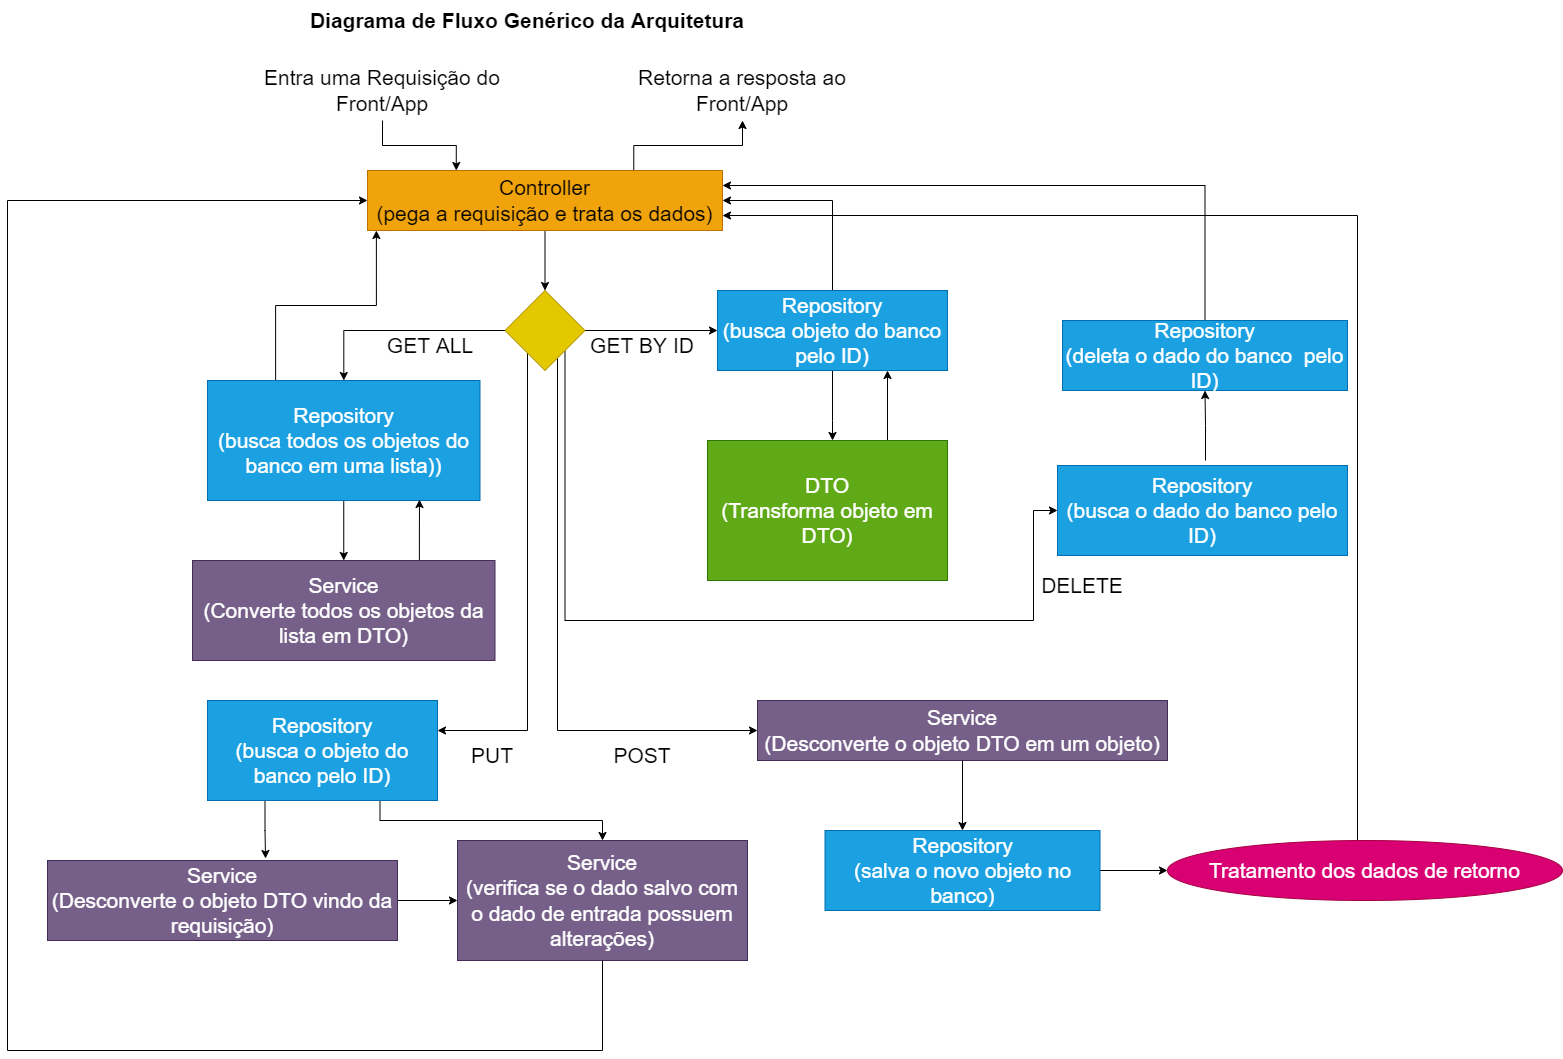

The diagram above was exported from draw.io. Its source (the exported page's mxGraphModel, read from the mxfile embedded in the PNG):
<mxGraphModel dx="1568" dy="747" grid="1" gridSize="10" guides="1" tooltips="1" connect="1" arrows="1" fold="1" page="1" pageScale="1" pageWidth="827" pageHeight="1169" math="0" shadow="0">
  <root>
    <mxCell id="0" />
    <mxCell id="1" parent="0" />
    <mxCell id="ogFWf-HKkG_q3Gnleet_-1" value="&lt;b&gt;&lt;font style=&quot;font-size: 21px;&quot;&gt;Diagrama de Fluxo Genérico da Arquitetura&lt;/font&gt;&lt;/b&gt;" style="text;html=1;strokeColor=none;fillColor=none;align=center;verticalAlign=middle;whiteSpace=wrap;rounded=0;" vertex="1" parent="1">
      <mxGeometry x="40" y="40" width="480" height="40" as="geometry" />
    </mxCell>
    <mxCell id="ogFWf-HKkG_q3Gnleet_-10" value="" style="edgeStyle=orthogonalEdgeStyle;rounded=0;orthogonalLoop=1;jettySize=auto;html=1;fontSize=21;entryX=0.25;entryY=0;entryDx=0;entryDy=0;" edge="1" parent="1" source="ogFWf-HKkG_q3Gnleet_-2" target="ogFWf-HKkG_q3Gnleet_-9">
      <mxGeometry relative="1" as="geometry" />
    </mxCell>
    <mxCell id="ogFWf-HKkG_q3Gnleet_-2" value="Entra uma Requisição do Front/App" style="text;html=1;strokeColor=none;fillColor=none;align=center;verticalAlign=middle;whiteSpace=wrap;rounded=0;fontSize=21;" vertex="1" parent="1">
      <mxGeometry y="100" width="270" height="60" as="geometry" />
    </mxCell>
    <mxCell id="ogFWf-HKkG_q3Gnleet_-8" value="" style="edgeStyle=orthogonalEdgeStyle;rounded=0;orthogonalLoop=1;jettySize=auto;html=1;fontSize=21;" edge="1" parent="1" source="ogFWf-HKkG_q3Gnleet_-6" target="ogFWf-HKkG_q3Gnleet_-7">
      <mxGeometry relative="1" as="geometry" />
    </mxCell>
    <mxCell id="ogFWf-HKkG_q3Gnleet_-16" value="" style="edgeStyle=orthogonalEdgeStyle;rounded=0;orthogonalLoop=1;jettySize=auto;html=1;fontSize=21;" edge="1" parent="1" source="ogFWf-HKkG_q3Gnleet_-6" target="ogFWf-HKkG_q3Gnleet_-15">
      <mxGeometry relative="1" as="geometry" />
    </mxCell>
    <mxCell id="ogFWf-HKkG_q3Gnleet_-28" value="" style="edgeStyle=orthogonalEdgeStyle;rounded=0;orthogonalLoop=1;jettySize=auto;html=1;fontSize=21;entryX=0;entryY=0.5;entryDx=0;entryDy=0;" edge="1" parent="1" source="ogFWf-HKkG_q3Gnleet_-6" target="ogFWf-HKkG_q3Gnleet_-27">
      <mxGeometry relative="1" as="geometry">
        <Array as="points">
          <mxPoint x="310" y="770" />
        </Array>
      </mxGeometry>
    </mxCell>
    <mxCell id="ogFWf-HKkG_q3Gnleet_-30" value="" style="edgeStyle=orthogonalEdgeStyle;rounded=0;orthogonalLoop=1;jettySize=auto;html=1;fontSize=21;" edge="1" parent="1" source="ogFWf-HKkG_q3Gnleet_-6" target="ogFWf-HKkG_q3Gnleet_-29">
      <mxGeometry relative="1" as="geometry">
        <Array as="points">
          <mxPoint x="280" y="770" />
        </Array>
      </mxGeometry>
    </mxCell>
    <mxCell id="ogFWf-HKkG_q3Gnleet_-44" style="edgeStyle=orthogonalEdgeStyle;rounded=0;orthogonalLoop=1;jettySize=auto;html=1;exitX=1;exitY=1;exitDx=0;exitDy=0;fontSize=21;" edge="1" parent="1" source="ogFWf-HKkG_q3Gnleet_-6">
      <mxGeometry relative="1" as="geometry">
        <mxPoint x="810" y="550" as="targetPoint" />
        <Array as="points">
          <mxPoint x="318" y="660" />
          <mxPoint x="786" y="660" />
        </Array>
      </mxGeometry>
    </mxCell>
    <mxCell id="ogFWf-HKkG_q3Gnleet_-6" value="" style="rhombus;whiteSpace=wrap;html=1;fontSize=21;fillColor=#e3c800;strokeColor=#B09500;fontColor=#000000;" vertex="1" parent="1">
      <mxGeometry x="257.5" y="330" width="80" height="80" as="geometry" />
    </mxCell>
    <mxCell id="ogFWf-HKkG_q3Gnleet_-14" value="" style="edgeStyle=orthogonalEdgeStyle;rounded=0;orthogonalLoop=1;jettySize=auto;html=1;fontSize=21;" edge="1" parent="1" source="ogFWf-HKkG_q3Gnleet_-7" target="ogFWf-HKkG_q3Gnleet_-13">
      <mxGeometry relative="1" as="geometry">
        <Array as="points">
          <mxPoint x="585" y="460" />
          <mxPoint x="585" y="460" />
        </Array>
      </mxGeometry>
    </mxCell>
    <mxCell id="ogFWf-HKkG_q3Gnleet_-24" style="edgeStyle=orthogonalEdgeStyle;rounded=0;orthogonalLoop=1;jettySize=auto;html=1;entryX=1;entryY=0.5;entryDx=0;entryDy=0;fontSize=21;" edge="1" parent="1" source="ogFWf-HKkG_q3Gnleet_-7" target="ogFWf-HKkG_q3Gnleet_-9">
      <mxGeometry relative="1" as="geometry" />
    </mxCell>
    <mxCell id="ogFWf-HKkG_q3Gnleet_-7" value="Repository&lt;br&gt;(busca objeto do banco pelo ID)" style="whiteSpace=wrap;html=1;fontSize=21;fillColor=#1ba1e2;strokeColor=#006EAF;fontColor=#ffffff;" vertex="1" parent="1">
      <mxGeometry x="470" y="330" width="230" height="80" as="geometry" />
    </mxCell>
    <mxCell id="ogFWf-HKkG_q3Gnleet_-11" style="edgeStyle=orthogonalEdgeStyle;rounded=0;orthogonalLoop=1;jettySize=auto;html=1;entryX=0.5;entryY=0;entryDx=0;entryDy=0;fontSize=21;" edge="1" parent="1" source="ogFWf-HKkG_q3Gnleet_-9" target="ogFWf-HKkG_q3Gnleet_-6">
      <mxGeometry relative="1" as="geometry" />
    </mxCell>
    <mxCell id="ogFWf-HKkG_q3Gnleet_-21" style="edgeStyle=orthogonalEdgeStyle;rounded=0;orthogonalLoop=1;jettySize=auto;html=1;entryX=0.5;entryY=1;entryDx=0;entryDy=0;fontSize=21;exitX=0.75;exitY=0;exitDx=0;exitDy=0;" edge="1" parent="1" source="ogFWf-HKkG_q3Gnleet_-9" target="ogFWf-HKkG_q3Gnleet_-20">
      <mxGeometry relative="1" as="geometry" />
    </mxCell>
    <mxCell id="ogFWf-HKkG_q3Gnleet_-9" value="Controller&lt;br&gt;(pega a requisição e trata os dados)" style="whiteSpace=wrap;html=1;fontSize=21;fillColor=#f0a30a;fontColor=#000000;strokeColor=#BD7000;" vertex="1" parent="1">
      <mxGeometry x="120" y="210" width="355" height="60" as="geometry" />
    </mxCell>
    <mxCell id="ogFWf-HKkG_q3Gnleet_-12" value="GET BY ID" style="text;html=1;strokeColor=none;fillColor=none;align=center;verticalAlign=middle;whiteSpace=wrap;rounded=0;fontSize=21;" vertex="1" parent="1">
      <mxGeometry x="340" y="370" width="110" height="30" as="geometry" />
    </mxCell>
    <mxCell id="ogFWf-HKkG_q3Gnleet_-22" style="edgeStyle=orthogonalEdgeStyle;rounded=0;orthogonalLoop=1;jettySize=auto;html=1;fontSize=21;exitX=0.75;exitY=0;exitDx=0;exitDy=0;" edge="1" parent="1" source="ogFWf-HKkG_q3Gnleet_-13">
      <mxGeometry relative="1" as="geometry">
        <mxPoint x="640" y="410" as="targetPoint" />
      </mxGeometry>
    </mxCell>
    <mxCell id="ogFWf-HKkG_q3Gnleet_-13" value="DTO&lt;br&gt;(Transforma objeto em DTO)" style="whiteSpace=wrap;html=1;fontSize=21;fillColor=#60a917;strokeColor=#2D7600;fontColor=#ffffff;" vertex="1" parent="1">
      <mxGeometry x="460" y="480" width="240" height="140" as="geometry" />
    </mxCell>
    <mxCell id="ogFWf-HKkG_q3Gnleet_-19" value="" style="edgeStyle=orthogonalEdgeStyle;rounded=0;orthogonalLoop=1;jettySize=auto;html=1;fontSize=21;" edge="1" parent="1" source="ogFWf-HKkG_q3Gnleet_-15" target="ogFWf-HKkG_q3Gnleet_-18">
      <mxGeometry relative="1" as="geometry" />
    </mxCell>
    <mxCell id="ogFWf-HKkG_q3Gnleet_-26" style="edgeStyle=orthogonalEdgeStyle;rounded=0;orthogonalLoop=1;jettySize=auto;html=1;exitX=0.25;exitY=0;exitDx=0;exitDy=0;fontSize=21;entryX=0.025;entryY=1;entryDx=0;entryDy=0;entryPerimeter=0;" edge="1" parent="1" source="ogFWf-HKkG_q3Gnleet_-15" target="ogFWf-HKkG_q3Gnleet_-9">
      <mxGeometry relative="1" as="geometry">
        <mxPoint x="229" y="280" as="targetPoint" />
      </mxGeometry>
    </mxCell>
    <mxCell id="ogFWf-HKkG_q3Gnleet_-15" value="Repository&lt;br&gt;(busca todos os objetos do banco em uma lista))" style="whiteSpace=wrap;html=1;fontSize=21;fillColor=#1ba1e2;strokeColor=#006EAF;fontColor=#ffffff;" vertex="1" parent="1">
      <mxGeometry x="-40" y="420" width="272.5" height="120" as="geometry" />
    </mxCell>
    <mxCell id="ogFWf-HKkG_q3Gnleet_-17" value="GET ALL" style="text;html=1;strokeColor=none;fillColor=none;align=center;verticalAlign=middle;whiteSpace=wrap;rounded=0;fontSize=21;" vertex="1" parent="1">
      <mxGeometry x="132.5" y="370" width="100" height="30" as="geometry" />
    </mxCell>
    <mxCell id="ogFWf-HKkG_q3Gnleet_-23" style="edgeStyle=orthogonalEdgeStyle;rounded=0;orthogonalLoop=1;jettySize=auto;html=1;fontSize=21;exitX=0.75;exitY=0;exitDx=0;exitDy=0;entryX=0.778;entryY=0.992;entryDx=0;entryDy=0;entryPerimeter=0;" edge="1" parent="1" source="ogFWf-HKkG_q3Gnleet_-18" target="ogFWf-HKkG_q3Gnleet_-15">
      <mxGeometry relative="1" as="geometry">
        <mxPoint x="373" y="630" as="targetPoint" />
      </mxGeometry>
    </mxCell>
    <mxCell id="ogFWf-HKkG_q3Gnleet_-18" value="Service&lt;br&gt;(Converte todos os objetos da lista em DTO)" style="whiteSpace=wrap;html=1;fontSize=21;fillColor=#76608a;strokeColor=#432D57;fontColor=#ffffff;" vertex="1" parent="1">
      <mxGeometry x="-55" y="600" width="302.5" height="100" as="geometry" />
    </mxCell>
    <mxCell id="ogFWf-HKkG_q3Gnleet_-20" value="Retorna a resposta ao Front/App" style="text;html=1;strokeColor=none;fillColor=none;align=center;verticalAlign=middle;whiteSpace=wrap;rounded=0;fontSize=21;" vertex="1" parent="1">
      <mxGeometry x="360" y="100" width="270" height="60" as="geometry" />
    </mxCell>
    <mxCell id="ogFWf-HKkG_q3Gnleet_-33" value="" style="edgeStyle=orthogonalEdgeStyle;rounded=0;orthogonalLoop=1;jettySize=auto;html=1;fontSize=21;" edge="1" parent="1" source="ogFWf-HKkG_q3Gnleet_-27" target="ogFWf-HKkG_q3Gnleet_-32">
      <mxGeometry relative="1" as="geometry" />
    </mxCell>
    <mxCell id="ogFWf-HKkG_q3Gnleet_-27" value="Service&lt;br&gt;(Desconverte o objeto DTO em um objeto)" style="whiteSpace=wrap;html=1;fontSize=21;fillColor=#76608a;strokeColor=#432D57;fontColor=#ffffff;" vertex="1" parent="1">
      <mxGeometry x="510" y="740" width="410" height="60" as="geometry" />
    </mxCell>
    <mxCell id="ogFWf-HKkG_q3Gnleet_-39" value="" style="edgeStyle=orthogonalEdgeStyle;rounded=0;orthogonalLoop=1;jettySize=auto;html=1;fontSize=21;exitX=0.25;exitY=1;exitDx=0;exitDy=0;entryX=0.623;entryY=-0.025;entryDx=0;entryDy=0;entryPerimeter=0;" edge="1" parent="1" source="ogFWf-HKkG_q3Gnleet_-29" target="ogFWf-HKkG_q3Gnleet_-38">
      <mxGeometry relative="1" as="geometry" />
    </mxCell>
    <mxCell id="ogFWf-HKkG_q3Gnleet_-42" style="edgeStyle=orthogonalEdgeStyle;rounded=0;orthogonalLoop=1;jettySize=auto;html=1;exitX=0.75;exitY=1;exitDx=0;exitDy=0;entryX=0.5;entryY=0;entryDx=0;entryDy=0;fontSize=21;" edge="1" parent="1" source="ogFWf-HKkG_q3Gnleet_-29" target="ogFWf-HKkG_q3Gnleet_-40">
      <mxGeometry relative="1" as="geometry" />
    </mxCell>
    <mxCell id="ogFWf-HKkG_q3Gnleet_-29" value="Repository&lt;br&gt;(busca o objeto do banco pelo ID)" style="whiteSpace=wrap;html=1;fontSize=21;fillColor=#1ba1e2;strokeColor=#006EAF;fontColor=#ffffff;" vertex="1" parent="1">
      <mxGeometry x="-40" y="740" width="230" height="100" as="geometry" />
    </mxCell>
    <mxCell id="ogFWf-HKkG_q3Gnleet_-31" value="POST" style="text;html=1;strokeColor=none;fillColor=none;align=center;verticalAlign=middle;whiteSpace=wrap;rounded=0;fontSize=21;" vertex="1" parent="1">
      <mxGeometry x="340" y="780" width="110" height="30" as="geometry" />
    </mxCell>
    <mxCell id="ogFWf-HKkG_q3Gnleet_-35" value="" style="edgeStyle=orthogonalEdgeStyle;rounded=0;orthogonalLoop=1;jettySize=auto;html=1;fontSize=21;" edge="1" parent="1" source="ogFWf-HKkG_q3Gnleet_-32" target="ogFWf-HKkG_q3Gnleet_-34">
      <mxGeometry relative="1" as="geometry" />
    </mxCell>
    <mxCell id="ogFWf-HKkG_q3Gnleet_-32" value="Repository&lt;br&gt;(salva o novo objeto no banco)" style="whiteSpace=wrap;html=1;fontSize=21;fillColor=#1ba1e2;strokeColor=#006EAF;fontColor=#ffffff;" vertex="1" parent="1">
      <mxGeometry x="577.5" y="870" width="275" height="80" as="geometry" />
    </mxCell>
    <mxCell id="ogFWf-HKkG_q3Gnleet_-36" style="edgeStyle=orthogonalEdgeStyle;rounded=0;orthogonalLoop=1;jettySize=auto;html=1;fontSize=21;entryX=1;entryY=0.75;entryDx=0;entryDy=0;" edge="1" parent="1" source="ogFWf-HKkG_q3Gnleet_-34" target="ogFWf-HKkG_q3Gnleet_-9">
      <mxGeometry relative="1" as="geometry">
        <mxPoint x="1118" y="270" as="targetPoint" />
        <Array as="points">
          <mxPoint x="1110" y="255" />
        </Array>
      </mxGeometry>
    </mxCell>
    <mxCell id="ogFWf-HKkG_q3Gnleet_-34" value="Tratamento dos dados de retorno" style="ellipse;whiteSpace=wrap;html=1;fontSize=21;fillColor=#d80073;strokeColor=#A50040;fontColor=#ffffff;" vertex="1" parent="1">
      <mxGeometry x="920" y="880" width="395" height="60" as="geometry" />
    </mxCell>
    <mxCell id="ogFWf-HKkG_q3Gnleet_-37" value="PUT" style="text;html=1;strokeColor=none;fillColor=none;align=center;verticalAlign=middle;whiteSpace=wrap;rounded=0;fontSize=21;" vertex="1" parent="1">
      <mxGeometry x="190" y="780" width="110" height="30" as="geometry" />
    </mxCell>
    <mxCell id="ogFWf-HKkG_q3Gnleet_-41" value="" style="edgeStyle=orthogonalEdgeStyle;rounded=0;orthogonalLoop=1;jettySize=auto;html=1;fontSize=21;" edge="1" parent="1" source="ogFWf-HKkG_q3Gnleet_-38" target="ogFWf-HKkG_q3Gnleet_-40">
      <mxGeometry relative="1" as="geometry" />
    </mxCell>
    <mxCell id="ogFWf-HKkG_q3Gnleet_-38" value="Service&lt;br&gt;(Desconverte o objeto DTO vindo da requisição)" style="whiteSpace=wrap;html=1;fontSize=21;fillColor=#76608a;strokeColor=#432D57;fontColor=#ffffff;" vertex="1" parent="1">
      <mxGeometry x="-200" y="900" width="350" height="80" as="geometry" />
    </mxCell>
    <mxCell id="ogFWf-HKkG_q3Gnleet_-43" style="edgeStyle=orthogonalEdgeStyle;rounded=0;orthogonalLoop=1;jettySize=auto;html=1;fontSize=21;entryX=0;entryY=0.5;entryDx=0;entryDy=0;" edge="1" parent="1" source="ogFWf-HKkG_q3Gnleet_-40" target="ogFWf-HKkG_q3Gnleet_-9">
      <mxGeometry relative="1" as="geometry">
        <mxPoint x="355" y="1230" as="targetPoint" />
        <Array as="points">
          <mxPoint x="355" y="1090" />
          <mxPoint x="-240" y="1090" />
          <mxPoint x="-240" y="240" />
        </Array>
      </mxGeometry>
    </mxCell>
    <mxCell id="ogFWf-HKkG_q3Gnleet_-40" value="Service&lt;br&gt;(verifica se o dado salvo com o dado de entrada possuem alterações)" style="whiteSpace=wrap;html=1;fontSize=21;fillColor=#76608a;strokeColor=#432D57;fontColor=#ffffff;" vertex="1" parent="1">
      <mxGeometry x="210" y="880" width="290" height="120" as="geometry" />
    </mxCell>
    <mxCell id="ogFWf-HKkG_q3Gnleet_-47" value="" style="edgeStyle=orthogonalEdgeStyle;rounded=0;orthogonalLoop=1;jettySize=auto;html=1;fontSize=21;" edge="1" parent="1" target="ogFWf-HKkG_q3Gnleet_-46">
      <mxGeometry relative="1" as="geometry">
        <mxPoint x="958" y="500" as="sourcePoint" />
      </mxGeometry>
    </mxCell>
    <mxCell id="ogFWf-HKkG_q3Gnleet_-45" value="Repository&lt;br&gt;(busca o dado do banco pelo ID)" style="whiteSpace=wrap;html=1;fontSize=21;fillColor=#1ba1e2;strokeColor=#006EAF;fontColor=#ffffff;" vertex="1" parent="1">
      <mxGeometry x="810" y="505" width="290" height="90" as="geometry" />
    </mxCell>
    <mxCell id="ogFWf-HKkG_q3Gnleet_-48" style="edgeStyle=orthogonalEdgeStyle;rounded=0;orthogonalLoop=1;jettySize=auto;html=1;exitX=0.5;exitY=0;exitDx=0;exitDy=0;entryX=1;entryY=0.25;entryDx=0;entryDy=0;fontSize=21;" edge="1" parent="1" source="ogFWf-HKkG_q3Gnleet_-46" target="ogFWf-HKkG_q3Gnleet_-9">
      <mxGeometry relative="1" as="geometry" />
    </mxCell>
    <mxCell id="ogFWf-HKkG_q3Gnleet_-46" value="Repository&lt;br&gt;(deleta o dado do banco&amp;nbsp; pelo ID)" style="whiteSpace=wrap;html=1;fontSize=21;fillColor=#1ba1e2;strokeColor=#006EAF;fontColor=#ffffff;" vertex="1" parent="1">
      <mxGeometry x="815" y="360" width="285" height="70" as="geometry" />
    </mxCell>
    <mxCell id="ogFWf-HKkG_q3Gnleet_-49" value="DELETE" style="text;html=1;strokeColor=none;fillColor=none;align=center;verticalAlign=middle;whiteSpace=wrap;rounded=0;fontSize=21;" vertex="1" parent="1">
      <mxGeometry x="780" y="610" width="110" height="30" as="geometry" />
    </mxCell>
  </root>
</mxGraphModel>